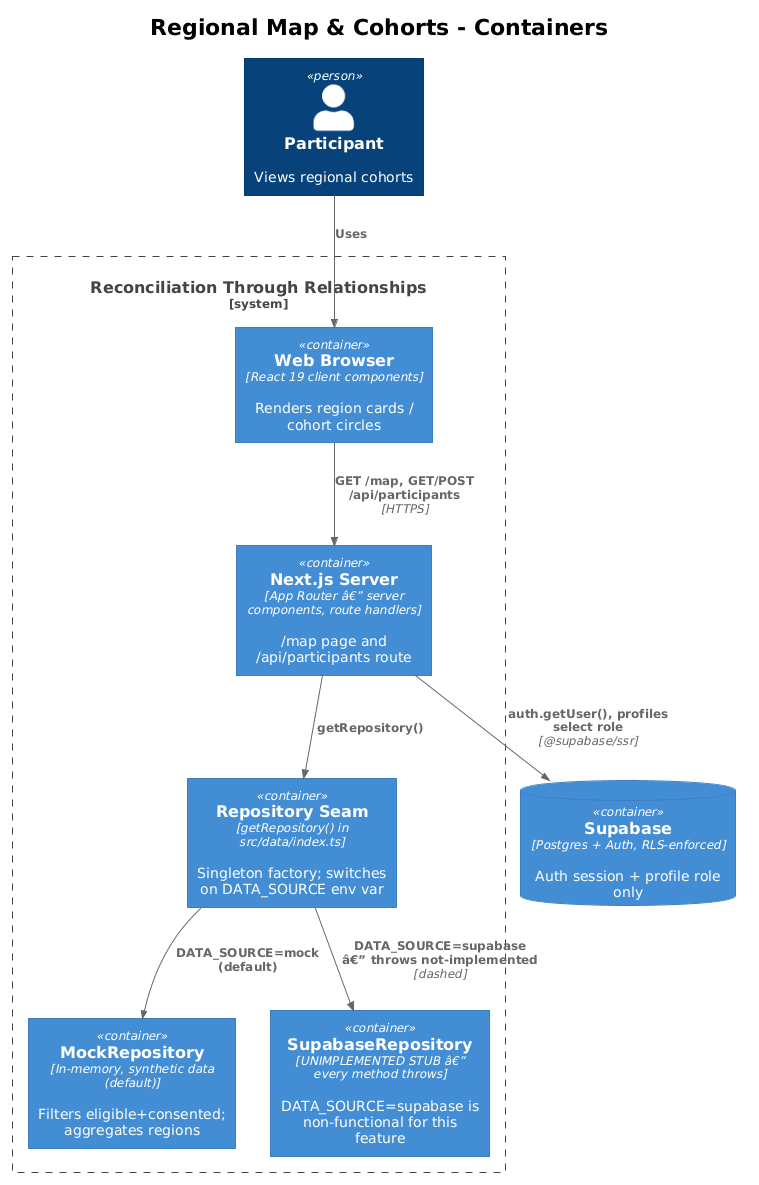

The diagram above was rendered by PlantUML. Its source (embedded in the PNG):
@startuml
!theme plain
!include <C4/C4_Container>

title Regional Map & Cohorts - Containers

Person(participant, "Participant", "Views regional cohorts")

System_Boundary(rtr, "Reconciliation Through Relationships") {
  Container(browser, "Web Browser", "React 19 client components", "Renders region cards / cohort circles")
  Container(server, "Next.js Server", "App Router â€” server components, route handlers", "/map page and /api/participants route")
  Container(seam, "Repository Seam", "getRepository() in src/data/index.ts", "Singleton factory; switches on DATA_SOURCE env var")
  Container(mockrepo, "MockRepository", "In-memory, synthetic data (default)", "Filters eligible+consented; aggregates regions")
  Container(stubrepo, "SupabaseRepository", "UNIMPLEMENTED STUB â€” every method throws", "DATA_SOURCE=supabase is non-functional for this feature")
}

ContainerDb(supabase, "Supabase", "Postgres + Auth, RLS-enforced", "Auth session + profile role only")

Rel(participant, browser, "Uses")
Rel(browser, server, "GET /map, GET/POST /api/participants", "HTTPS")
Rel(server, supabase, "auth.getUser(), profiles select role", "@supabase/ssr")
Rel(server, seam, "getRepository()")
Rel(seam, mockrepo, "DATA_SOURCE=mock (default)")
Rel(seam, stubrepo, "DATA_SOURCE=supabase â€” throws not-implemented", "dashed")
@enduml